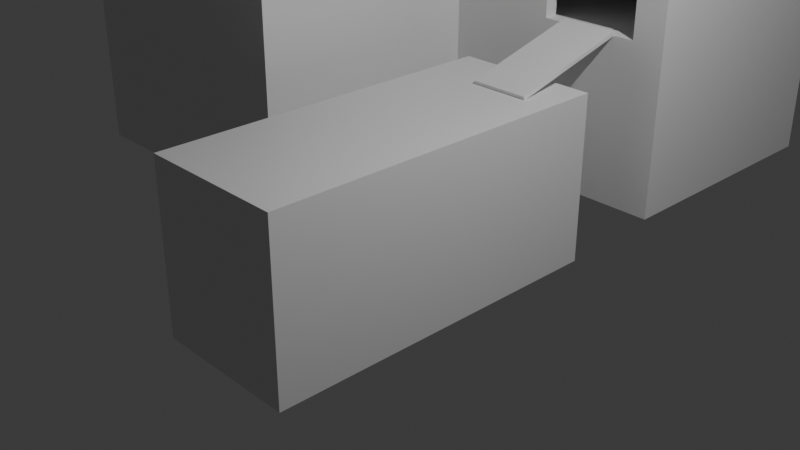 # Source: blockout.blend  (saved by Blender 4.3.34; exported with 4.5.12 LTS)
import bpy
from mathutils import Matrix  # noqa: F401  (used for matrix-valued properties, if any)

bpy.ops.wm.read_factory_settings(use_empty=True)
scene = bpy.context.scene
scene.name = 'Scene'

# ---- collections
col_collection = bpy.data.collections.new('Collection'); scene.collection.children.link(col_collection)

# ---- materials (node trees are filled in below, after node groups)
mat_material = bpy.data.materials.new('Material')
mat_material.alpha_threshold = 0.0
mat_material.roughness = 0.5
mat_material.line_color = (0.0, 0.0, 0.0, 1.0)

# ---- material node trees
mat_material.use_nodes = True; mat_material.node_tree.nodes.clear()
_N = mat_material.node_tree.nodes; _L = mat_material.node_tree.links
n0 = _N.new('ShaderNodeOutputMaterial'); n0.name = 'Material Output'; n0.location = (300, 300)
n1 = _N.new('ShaderNodeBsdfPrincipled'); n1.name = 'Principled BSDF'; n1.location = (10, 300)
n1.inputs[3].default_value = 1.45
_L.new(n1.outputs[0], n0.inputs[0])
n0.is_active_output = True

# ---- world
world_world = bpy.data.worlds.new('World'); scene.world = world_world
world_world.use_nodes = True; world_world.node_tree.nodes.clear()
_N = world_world.node_tree.nodes; _L = world_world.node_tree.links
n0 = _N.new('ShaderNodeOutputWorld'); n0.name = 'World Output'; n0.location = (300, 300)
n1 = _N.new('ShaderNodeBackground'); n1.name = 'Background'; n1.location = (10, 300)
n1.inputs[0].default_value = (0.05088, 0.05088, 0.05088, 1.0)
_L.new(n1.outputs[0], n0.inputs[0])
n0.is_active_output = True
world_world.color = (0.05088, 0.05088, 0.05088)
world_world.sun_shadow_jitter_overblur = 0.0

# ---- cameras
cam_camera = bpy.data.cameras.new('Camera')
cam_camera.clip_end = 100.0
cam_camera.ortho_scale = 7.314

# ---- lights
light_light = bpy.data.lights.new('Light', 'POINT')
light_light.energy = 1000.0
light_light.shadow_soft_size = 0.1

# ---- meshes
me_cube = bpy.data.meshes.new('Cube')
me_cube.from_pydata([(1.0, 1.0, 1.0), (1.0, 1.0, -1.0), (1.0, -1.0, 1.0), (1.0, -1.0, -1.0), (-1.0, 1.0, 1.0), (-1.0, 1.0, -1.0), (-1.0, -1.0, 1.0), (-1.0, -1.0, -1.0)], [], [(0, 4, 6, 2), (3, 2, 6, 7), (7, 6, 4, 5), (5, 1, 3, 7), (1, 0, 2, 3), (5, 4, 0, 1)])
_uv = me_cube.uv_layers.new(name='UVMap')
_uv.uv.foreach_set('vector', [0.625, 0.5, 0.875, 0.5, 0.875, 0.75, 0.625, 0.75, 0.375, 0.75, 0.625, 0.75, 0.625, 1.0, 0.375, 1.0, 0.375, 0.0, 0.625, 0.0, 0.625, 0.25, 0.375, 0.25, 0.125, 0.5, 0.375, 0.5, 0.375, 0.75, 0.125, 0.75, 0.375, 0.5, 0.625, 0.5, 0.625, 0.75, 0.375, 0.75, 0.375, 0.25, 0.625, 0.25, 0.625, 0.5, 0.375, 0.5])
me_cube.materials.append(mat_material)
me_cube.use_mirror_vertex_groups = False
me_cube.update()
me_cube_001 = bpy.data.meshes.new('Cube.001')
me_cube_001.from_pydata([(0.8221, 0.9221, 1.0), (1.0, 1.1, -1.0), (0.8221, -1.922, 1.0), (1.0, -2.1, -1.0), (-5.228, 0.9221, 1.0), (-5.406, 1.1, -1.0), (-5.228, -2.1, 1.0), (-5.406, -2.1, -1.0), (-2.0, 1.1, -1.0), (-2.0, -2.1, 1.0), (-2.0, -2.1, -1.0), (-2.0, 0.9221, 1.0), (-5.406, -5.1, -1.0), (-5.228, -4.922, 1.0), (-2.178, -4.922, 1.0), (-2.0, -5.1, -1.0), (1.0, 1.1, 1.0), (1.0, -2.1, 1.0), (-5.406, -2.1, 1.0), (-5.406, 1.1, 1.0), (-2.0, 1.1, 1.0), (-2.178, -1.922, 1.0), (-2.0, -5.1, 1.0), (-5.406, -5.1, 1.0), (1.0, 1.1, 1.567), (1.0, -2.1, 1.567), (-5.406, -2.1, 1.567), (-5.406, 1.1, 1.567), (-2.0, 1.1, 1.567), (-2.0, -2.1, 1.567), (-2.0, -5.1, 1.567), (-5.406, -5.1, 1.567), (0.8221, 0.9221, 1.567), (0.8221, -1.922, 1.567), (-5.228, -2.1, 1.567), (-5.228, 0.9221, 1.567), (-2.0, 0.9221, 1.567), (-2.178, -1.922, 1.567), (-2.178, -4.922, 1.567), (-5.228, -4.922, 1.567), (0.6106, -2.1, 1.019), (0.6106, -1.922, 1.019), (0.6106, -2.1, 1.54), (0.6106, -1.922, 1.54), (-0.6106, -2.1, 1.54), (-0.6106, -1.922, 1.54), (-0.6106, -2.1, 1.019), (-0.6106, -1.922, 1.019), (-5.406, 0.7391, 1.019), (-5.228, 0.7391, 1.019), (-5.406, 0.7391, 1.503), (-5.406, 0.7391, 1.54), (-5.228, 0.7391, 1.54), (-5.406, -1.366, 1.54), (-5.228, -1.366, 1.54), (-5.406, -1.366, 1.019), (-5.228, -1.366, 1.019), (-5.228, -1.366, 1.429)], [], [(11, 4, 6, 21), (21, 6, 13, 14), (7, 18, 19, 5), (8, 1, 3, 10), (1, 16, 17, 3), (8, 20, 16, 1), (5, 19, 20, 8), (5, 8, 10, 7), (3, 17, 9, 10), (0, 11, 21, 2), (15, 22, 23, 12), (10, 9, 22, 15), (18, 7, 12, 23), (7, 10, 15, 12), (13, 6, 34, 39), (14, 13, 39, 38), (22, 9, 29, 30), (16, 20, 28, 24), (4, 11, 36, 35), (18, 23, 31, 26), (19, 18, 26, 53, 55, 48, 50, 27), (2, 41, 43, 45, 37, 33), (32, 33, 25, 24), (34, 35, 27, 26), (36, 32, 24, 28), (33, 37, 29, 25), (35, 36, 28, 27), (38, 39, 31, 30), (39, 34, 26, 31), (37, 38, 30, 29), (21, 14, 38, 37), (9, 46, 44, 42, 25, 29), (0, 2, 33, 32), (23, 22, 30, 31), (6, 4, 35, 52, 49, 56, 57, 34), (17, 16, 24, 25), (20, 19, 27, 28), (11, 0, 32, 36), (41, 40, 42, 43), (25, 42, 40, 46, 9, 17), (37, 45, 47, 41, 2, 21), (46, 47, 45, 44), (47, 46, 40, 41), (43, 42, 44, 45), (27, 50, 51, 53, 26), (48, 49, 52, 51, 50), (55, 56, 49, 48), (56, 55, 53, 54, 57), (34, 57, 54, 52, 35), (54, 53, 51, 52)])
_uv = me_cube_001.uv_layers.new(name='UVMap')
_uv.uv.foreach_set('vector', [0.5904, 0.8798, 0.08644, 0.8798, 0.08644, 0.408, 0.5626, 0.4358, 0.5626, 0.4358, 0.08644, 0.408, 0.08644, -0.03252, 0.5626, -0.03252, 0.408, 0.1909, 0.408, 0.5031, 0.9076, 0.5031, 0.9076, 0.1909, 0.5904, 0.9076, 1.059, 0.9076, 1.059, 0.408, 0.5904, 0.408, 0.9076, 0.1909, 0.9076, 0.5031, 0.408, 0.5031, 0.408, 0.1909, 0.5904, 0.1909, 0.5904, 0.5031, 1.059, 0.5031, 1.059, 0.1909, 0.05867, 0.1909, 0.05867, 0.5031, 0.5904, 0.5031, 0.5904, 0.1909, 0.05867, 0.9076, 0.5904, 0.9076, 0.5904, 0.408, 0.05867, 0.408, 1.059, 0.1909, 1.059, 0.5031, 0.5904, 0.5031, 0.5904, 0.1909, 1.031, 0.8798, 0.5904, 0.8798, 0.5626, 0.4358, 1.031, 0.4358, 0.5904, 0.1909, 0.5904, 0.5031, 0.05867, 0.5031, 0.05867, 0.1909, 0.408, 0.1909, 0.408, 0.5031, -0.06028, 0.5031, -0.06028, 0.1909, 0.408, 0.5031, 0.408, 0.1909, -0.06028, 0.1909, -0.06028, 0.5031, 0.05867, 0.408, 0.5904, 0.408, 0.5904, -0.06028, 0.05867, -0.06028, -0.03252, 0.5031, 0.408, 0.5031, 0.408, 0.5917, -0.03252, 0.5917, 0.5626, 0.5031, 0.08644, 0.5031, 0.08644, 0.5917, 0.5626, 0.5917, -0.06028, 0.5031, 0.408, 0.5031, 0.408, 0.5917, -0.06028, 0.5917, 1.059, 0.5031, 0.5904, 0.5031, 0.5904, 0.5917, 1.059, 0.5917, 0.08644, 0.5031, 0.5904, 0.5031, 0.5904, 0.5917, 0.08644, 0.5917, 0.408, 0.5031, -0.06028, 0.5031, -0.06028, 0.5917, 0.408, 0.5917, 0.9076, 0.5031, 0.408, 0.5031, 0.408, 0.5917, 0.5226, 0.5874, 0.5226, 0.5061, 0.8512, 0.5061, 0.8512, 0.5817, 0.9076, 0.5917, 1.031, 0.5031, 0.9979, 0.5061, 0.9979, 0.5874, 0.8072, 0.5874, 0.5626, 0.5917, 1.031, 0.5917, 1.031, 0.8798, 1.031, 0.4358, 1.059, 0.408, 1.059, 0.9076, 0.08644, 0.408, 0.08644, 0.8798, 0.05867, 0.9076, 0.05867, 0.408, 0.5904, 0.8798, 1.031, 0.8798, 1.059, 0.9076, 0.5904, 0.9076, 1.031, 0.4358, 0.5626, 0.4358, 0.5904, 0.408, 1.059, 0.408, 0.08644, 0.8798, 0.5904, 0.8798, 0.5904, 0.9076, 0.05867, 0.9076, 0.5626, -0.03252, 0.08644, -0.03252, 0.05867, -0.06028, 0.5904, -0.06028, 0.08644, -0.03252, 0.08644, 0.408, 0.05867, 0.408, 0.05867, -0.06028, 0.5626, 0.4358, 0.5626, -0.03252, 0.5904, -0.06028, 0.5904, 0.408, 0.4358, 0.5031, -0.03252, 0.5031, -0.03252, 0.5917, 0.4358, 0.5917, 0.5904, 0.5031, 0.8072, 0.5061, 0.8072, 0.5874, 0.9979, 0.5874, 1.059, 0.5917, 0.5904, 0.5917, 0.8798, 0.5031, 0.4358, 0.5031, 0.4358, 0.5917, 0.8798, 0.5917, 0.05867, 0.5031, 0.5904, 0.5031, 0.5904, 0.5917, 0.05867, 0.5917, 0.408, 0.5031, 0.8798, 0.5031, 0.8798, 0.5917, 0.8512, 0.5874, 0.8512, 0.5061, 0.5226, 0.5061, 0.5226, 0.5702, 0.408, 0.5917, 0.408, 0.5031, 0.9076, 0.5031, 0.9076, 0.5917, 0.408, 0.5917, 0.5904, 0.5031, 0.05867, 0.5031, 0.05867, 0.5917, 0.5904, 0.5917, 0.5904, 0.5031, 1.031, 0.5031, 1.031, 0.5917, 0.5904, 0.5917, 0.4358, 0.5061, 0.408, 0.5061, 0.408, 0.5874, 0.4358, 0.5874, 1.059, 0.5917, 0.9979, 0.5874, 0.9979, 0.5061, 0.8072, 0.5061, 0.5904, 0.5031, 1.059, 0.5031, 0.5626, 0.5917, 0.8072, 0.5874, 0.8072, 0.5061, 0.9979, 0.5061, 1.031, 0.5031, 0.5626, 0.5031, 0.408, 0.5061, 0.4358, 0.5061, 0.4358, 0.5874, 0.408, 0.5874, 0.8072, 0.4358, 0.8072, 0.408, 0.9979, 0.408, 0.9979, 0.4358, 0.9979, 0.4358, 0.9979, 0.408, 0.8072, 0.408, 0.8072, 0.4358, 0.9076, 0.5917, 0.8512, 0.5817, 0.8512, 0.5874, 0.5226, 0.5874, 0.408, 0.5917, 0.05867, 0.5061, 0.08644, 0.5061, 0.08644, 0.5874, 0.05867, 0.5874, 0.05867, 0.5817, 0.05867, 0.5226, 0.08644, 0.5226, 0.08644, 0.8512, 0.05867, 0.8512, 0.08644, 0.5061, 0.05867, 0.5061, 0.05867, 0.5874, 0.08644, 0.5874, 0.08644, 0.5702, 0.408, 0.5917, 0.5226, 0.5702, 0.5226, 0.5874, 0.8512, 0.5874, 0.8798, 0.5917, 0.08644, 0.5226, 0.05867, 0.5226, 0.05867, 0.8512, 0.08644, 0.8512])
me_cube_001.materials.append(mat_material)
me_cube_001.use_mirror_vertex_groups = False
me_cube_001.update()
me_cube_002 = bpy.data.meshes.new('Cube.002')
me_cube_002.from_pydata([(1.0, 1.1, 0.1), (1.0, 1.1, -0.1), (1.0, -2.1, 0.1), (1.0, -2.1, -0.1), (-5.406, 1.1, 0.1), (-5.406, 1.1, -0.1), (-5.406, -2.1, 0.1), (-5.406, -2.1, -0.1), (-2.0, 1.1, -0.1), (-2.0, -2.1, 0.1), (-2.0, -2.1, -0.1), (-2.0, 1.1, 0.1), (-5.406, -5.1, -0.1), (-5.406, -5.1, 0.1), (-2.0, -5.1, 0.1), (-2.0, -5.1, -0.1), (-2.0, -2.1, 1.1), (-5.406, -2.1, 1.1), (-2.0, -5.1, 1.1), (-5.406, -5.1, 1.1)], [], [(11, 4, 6, 9), (14, 9, 16, 18), (7, 6, 4, 5), (8, 1, 3, 10), (1, 0, 2, 3), (8, 11, 0, 1), (5, 4, 11, 8), (5, 8, 10, 7), (3, 2, 9, 10), (0, 11, 9, 2), (15, 14, 13, 12), (10, 9, 14, 15), (6, 7, 12, 13), (7, 10, 15, 12), (16, 17, 19, 18), (13, 14, 18, 19), (9, 6, 17, 16), (6, 13, 19, 17)])
_uv = me_cube_002.uv_layers.new(name='UVMap')
_uv.uv.foreach_set('vector', [0.6287, 0.9909, 0.09703, 0.9909, 0.09703, 0.4913, 0.6287, 0.4913, 0.02301, 0.4861, 0.4913, 0.4861, 0.4913, 0.6422, 0.02301, 0.6422, 0.4913, 0.4549, 0.4913, 0.4861, 0.9909, 0.4861, 0.9909, 0.4549, 0.6287, 0.9909, 1.097, 0.9909, 1.097, 0.4913, 0.6287, 0.4913, 0.9909, 0.4549, 0.9909, 0.4861, 0.4913, 0.4861, 0.4913, 0.4549, 0.6287, 0.4549, 0.6287, 0.4861, 1.097, 0.4861, 1.097, 0.4549, 0.09703, 0.4549, 0.09703, 0.4861, 0.6287, 0.4861, 0.6287, 0.4549, 0.09703, 0.9909, 0.6287, 0.9909, 0.6287, 0.4913, 0.09703, 0.4913, 1.097, 0.4549, 1.097, 0.4861, 0.6287, 0.4861, 0.6287, 0.4549, 1.097, 0.9909, 0.6287, 0.9909, 0.6287, 0.4913, 1.097, 0.4913, 0.6287, 0.4549, 0.6287, 0.4861, 0.09703, 0.4861, 0.09703, 0.4549, 0.4913, 0.4549, 0.4913, 0.4861, 0.02301, 0.4861, 0.02301, 0.4549, 0.4913, 0.4861, 0.4913, 0.4549, 0.02301, 0.4549, 0.02301, 0.4861, 0.09703, 0.4913, 0.6287, 0.4913, 0.6287, 0.02301, 0.09703, 0.02301, 0.6287, 0.4913, 0.09703, 0.4913, 0.09703, 0.02301, 0.6287, 0.02301, 0.09703, 0.4861, 0.6287, 0.4861, 0.6287, 0.6422, 0.09703, 0.6422, 0.6287, 0.4861, 0.09703, 0.4861, 0.09703, 0.6422, 0.6287, 0.6422, 0.4913, 0.4861, 0.02301, 0.4861, 0.02301, 0.6422, 0.4913, 0.6422])
me_cube_002.materials.append(mat_material)
me_cube_002.use_mirror_vertex_groups = False
me_cube_002.update()
me_cube_003 = bpy.data.meshes.new('Cube.003')
me_cube_003.from_pydata([(1.0, 1.0, 1.0), (1.0, 1.0, -1.0), (1.0, -1.0, 1.0), (1.0, -1.0, -1.0), (-1.0, 1.0, 1.0), (-1.0, 1.0, -1.0), (-1.0, -1.0, 1.0), (-1.0, -1.0, -1.0)], [], [(0, 4, 6, 2), (3, 2, 6, 7), (7, 6, 4, 5), (5, 1, 3, 7), (1, 0, 2, 3), (5, 4, 0, 1)])
_uv = me_cube_003.uv_layers.new(name='UVMap')
_uv.uv.foreach_set('vector', [0.625, 0.5, 0.875, 0.5, 0.875, 0.75, 0.625, 0.75, 0.375, 0.75, 0.625, 0.75, 0.625, 1.0, 0.375, 1.0, 0.375, 0.0, 0.625, 0.0, 0.625, 0.25, 0.375, 0.25, 0.125, 0.5, 0.375, 0.5, 0.375, 0.75, 0.125, 0.75, 0.375, 0.5, 0.625, 0.5, 0.625, 0.75, 0.375, 0.75, 0.375, 0.25, 0.625, 0.25, 0.625, 0.5, 0.375, 0.5])
me_cube_003.materials.append(mat_material)
me_cube_003.use_mirror_vertex_groups = False
me_cube_003.update()
me_cube_004 = bpy.data.meshes.new('Cube.004')
me_cube_004.from_pydata([(-1.0, -1.0, -1.0), (-1.0, -1.0, 1.0), (-1.0, 1.0, -1.0), (-1.0, 1.0, 1.0), (1.0, -1.0, -1.0), (1.0, -1.0, 1.0), (1.0, 1.0, -1.0), (1.0, 1.0, 1.0)], [], [(0, 1, 3, 2), (2, 3, 7, 6), (6, 7, 5, 4), (4, 5, 1, 0), (2, 6, 4, 0), (7, 3, 1, 5)])
_uv = me_cube_004.uv_layers.new(name='UVMap')
_uv.uv.foreach_set('vector', [0.375, 0.0, 0.625, 0.0, 0.625, 0.25, 0.375, 0.25, 0.375, 0.25, 0.625, 0.25, 0.625, 0.5, 0.375, 0.5, 0.375, 0.5, 0.625, 0.5, 0.625, 0.75, 0.375, 0.75, 0.375, 0.75, 0.625, 0.75, 0.625, 1.0, 0.375, 1.0, 0.125, 0.5, 0.375, 0.5, 0.375, 0.75, 0.125, 0.75, 0.625, 0.5, 0.875, 0.5, 0.875, 0.75, 0.625, 0.75])
me_cube_004.update()

# ---- objects
ob_cube = bpy.data.objects.new('Cube', me_cube)
ob_light = bpy.data.objects.new('Light', light_light)
ob_camera = bpy.data.objects.new('Camera', cam_camera)
ob_cube_001 = bpy.data.objects.new('Cube.001', me_cube_001)
ob_cube_002 = bpy.data.objects.new('Cube.002', me_cube_002)
ob_cube_003 = bpy.data.objects.new('Cube.003', me_cube_003)
ob_cube_004 = bpy.data.objects.new('Cube.004', me_cube_004)

# ---- transforms, parenting, visibility, modifiers, constraints
ob_cube.location = (-0.1998, 0.0, 0.0)
ob_cube.scale = (0.8621, 2.1, 1.0)
ob_cube.lock_rotations_4d = False
ob_cube.empty_display_type = 'ARROWS'
ob_cube.lineart.crease_threshold = 0.0
ob_light.location = (4.076, 1.005, 5.904)
ob_light.rotation_euler = (0.6503, 0.05522, 1.866)
ob_light.lock_rotations_4d = False
ob_light.empty_display_type = 'ARROWS'
ob_light.color = (0.0, 0.0, 0.0, 0.0)
ob_light.lineart.crease_threshold = 0.0
ob_camera.location = (7.359, -6.926, 4.958)
ob_camera.rotation_euler = (1.109, 0.0, 0.8149)
ob_camera.lock_rotations_4d = False
ob_camera.empty_display_type = 'ARROWS'
ob_camera.color = (0.0, 0.0, 0.0, 0.0)
ob_camera.display_type = 'WIRE'
ob_camera.lineart.crease_threshold = 0.0
ob_cube_001.location = (0.0, 5.0, 0.369)
ob_cube_001.lock_rotations_4d = False
ob_cube_001.empty_display_type = 'ARROWS'
ob_cube_001.lineart.crease_threshold = 0.0
ob_cube_002.location = (0.0, 5.0, 2.032)
ob_cube_002.lock_rotations_4d = False
ob_cube_002.empty_display_type = 'ARROWS'
ob_cube_002.lineart.crease_threshold = 0.0
ob_cube_003.location = (0.0, 2.182, 1.216)
ob_cube_003.rotation_euler = (0.2594, -0.0, 0.0)
ob_cube_003.scale = (0.3503, 0.7679, 0.02347)
ob_cube_003.lock_rotations_4d = False
ob_cube_003.empty_display_type = 'ARROWS'
ob_cube_003.lineart.crease_threshold = 0.0
ob_cube_004.location = (-5.144, 7.687, 1.649)
ob_cube_004.scale = (0.6106, 1.052, 0.2605)

# ---- collection membership
col_collection.objects.link(ob_cube)
col_collection.objects.link(ob_light)
col_collection.objects.link(ob_camera)
col_collection.objects.link(ob_cube_001)
col_collection.objects.link(ob_cube_002)
col_collection.objects.link(ob_cube_003)
col_collection.objects.link(ob_cube_004)

# ---- scene / render settings (as saved in the file)
scene.camera = ob_camera
scene.frame_start = 1; scene.frame_end = 250; scene.frame_set(1)
scene.render.engine = 'BLENDER_EEVEE_NEXT'
bpy.context.view_layer.update()

